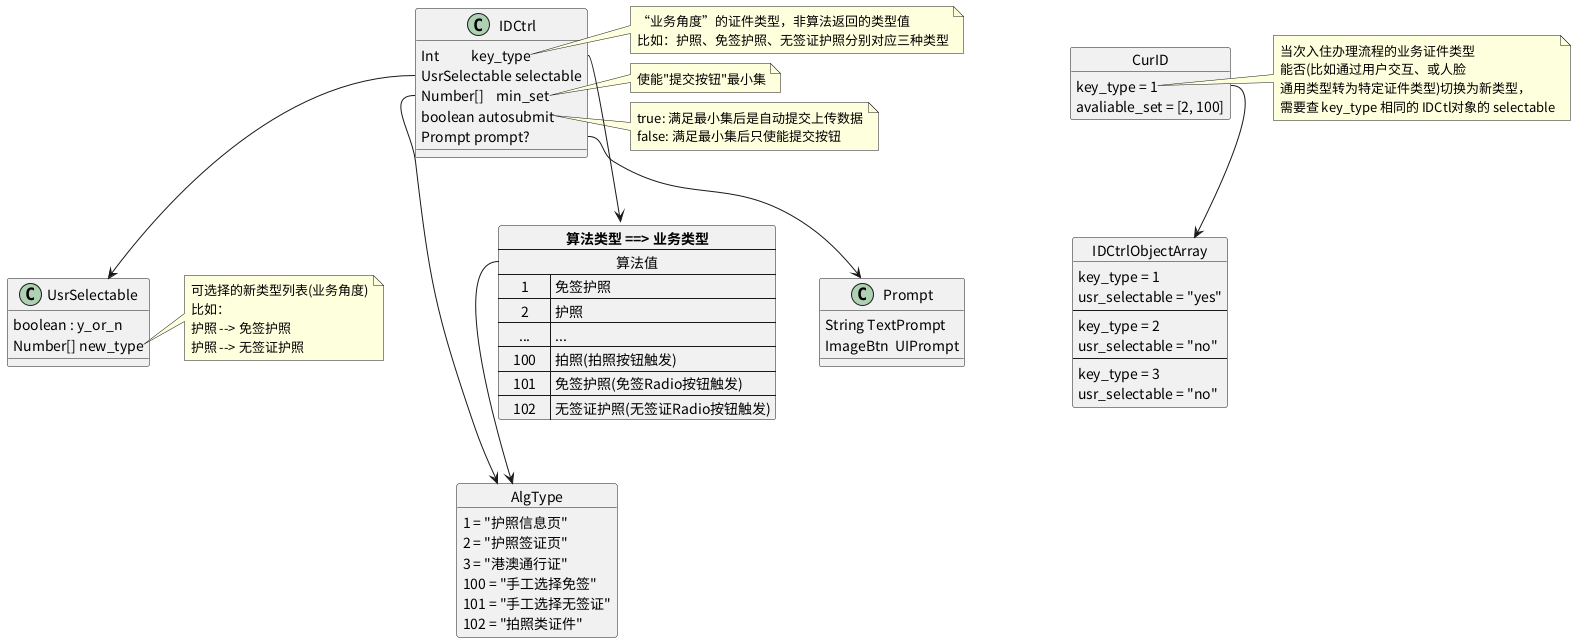

The diagram above was rendered by PlantUML. Its source (embedded in the PNG):
@startuml
object AlgType

map "**算法类型 ==> 业务类型**" as CC{
	  算法值 *--> AlgType
	  1   => 免签护照
	  2   => 护照
	  ... => ...
	  100 => 拍照(拍照按钮触发)
	  101 => 免签护照(免签Radio按钮触发)
	  102 => 无签证护照(无签证Radio按钮触发)
}
class UsrSelectable{
		boolean : y_or_n
		Number[] new_type
}
note right of UsrSelectable::new_type
	   可选择的新类型列表(业务角度)
	   比如：
	   护照 --> 免签护照
	   护照 --> 无签证护照
end note
class Prompt{
		String TextPrompt
		ImageBtn  UIPrompt	
}
class IDCtrl{
		Int 		key_type
		UsrSelectable selectable
		Number[] 	min_set
		boolean autosubmit
		Prompt prompt?
}
note right of IDCtrl::key_type
	   “业务角度”的证件类型，非算法返回的类型值
	   比如：护照、免签护照、无签证护照分别对应三种类型
end note
note right of IDCtrl::min_set
	   使能"提交按钮"最小集
end note
note right of IDCtrl::autosubmit
	   true: 满足最小集后是自动提交上传数据
	   false: 满足最小集后只使能提交按钮
end note

IDCtrl::selectable --> UsrSelectable
IDCtrl::key_type --> CC
IDCtrl::min_set --> AlgType
IDCtrl::prompt --> Prompt
object IDCtrlObjectArray
	  IDCtrlObjectArray : key_type = 1
	  IDCtrlObjectArray : usr_selectable = "yes"
	  IDCtrlObjectArray : --
	  IDCtrlObjectArray : key_type = 2
	  IDCtrlObjectArray : usr_selectable = "no"
	  IDCtrlObjectArray : --
	  IDCtrlObjectArray : key_type = 3
	  IDCtrlObjectArray : usr_selectable = "no"
object AlgType{
	  1 = "护照信息页"
	  2 = "护照签证页"
	  3 = "港澳通行证"
	  100 = "手工选择免签"
	  101 = "手工选择无签证"
	  102 = "拍照类证件"
}

object CurID{
	  key_type = 1
	  avaliable_set = [2, 100]
}
CurID::key_type --> IDCtrlObjectArray
note right of CurID::key_type
	  当次入住办理流程的业务证件类型
	  能否(比如通过用户交互、或人脸
	  通用类型转为特定证件类型)切换为新类型，
	  需要查 key_type 相同的 IDCtl对象的 selectable
end note
@enduml